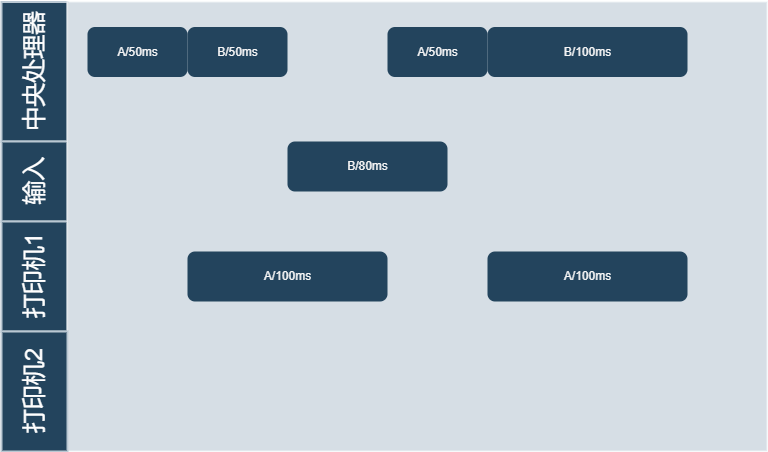

The diagram above was exported from draw.io. Its source (the exported page's mxGraphModel, read from the mxfile embedded in the PNG):
<mxGraphModel dx="1100" dy="114" grid="1" gridSize="10" guides="1" tooltips="1" connect="1" arrows="1" fold="1" page="1" pageScale="1" pageWidth="1169" pageHeight="827" background="none" math="0" shadow="0">
  <root>
    <mxCell id="0" />
    <mxCell id="1" parent="0" />
    <mxCell id="57" value="中央处理器" style="strokeColor=#BAC8D3;fillColor=#23445D;fontSize=24;strokeWidth=2;horizontal=0;fontFamily=Helvetica;html=1;fontColor=#FFFFFF;fontStyle=0" parent="1" vertex="1">
      <mxGeometry x="154" y="930.5" width="66" height="139.5" as="geometry" />
    </mxCell>
    <mxCell id="64" value="输入" style="strokeColor=#BAC8D3;fillColor=#23445D;fontSize=24;strokeWidth=2;horizontal=0;fontFamily=Helvetica;html=1;fontColor=#FFFFFF;fontStyle=0" parent="1" vertex="1">
      <mxGeometry x="154" y="1070" width="66" height="80" as="geometry" />
    </mxCell>
    <mxCell id="67" value="打印机1" style="strokeColor=#BAC8D3;fillColor=#23445D;fontSize=24;strokeWidth=2;horizontal=0;fontFamily=Helvetica;html=1;fontColor=#FFFFFF;fontStyle=0" parent="1" vertex="1">
      <mxGeometry x="154" y="1150" width="66" height="110" as="geometry" />
    </mxCell>
    <mxCell id="68" value="" style="strokeColor=#FFFFFF;fillColor=#BAC8D3;fontSize=18;strokeWidth=2;fontFamily=Helvetica;html=1;opacity=60;" parent="1" vertex="1">
      <mxGeometry x="220" y="930" width="700" height="450" as="geometry" />
    </mxCell>
    <mxCell id="92" value="&lt;font color=&quot;#f5f5f5&quot;&gt;A/100ms&lt;/font&gt;" style="rounded=1;fillColor=#23445D;strokeColor=none;strokeWidth=2;fontFamily=Helvetica;html=1;gradientColor=none;" parent="1" vertex="1">
      <mxGeometry x="340" y="1180" width="200" height="50" as="geometry" />
    </mxCell>
    <mxCell id="apL-aifOWAzfGmiQL6xY-143" style="edgeStyle=orthogonalEdgeStyle;rounded=0;orthogonalLoop=1;jettySize=auto;html=1;exitX=0.5;exitY=1;exitDx=0;exitDy=0;" edge="1" parent="1" source="57" target="57">
      <mxGeometry relative="1" as="geometry" />
    </mxCell>
    <mxCell id="apL-aifOWAzfGmiQL6xY-145" value="打印机2" style="strokeColor=#BAC8D3;fillColor=#23445D;fontSize=24;strokeWidth=2;horizontal=0;fontFamily=Helvetica;html=1;fontColor=#FFFFFF;fontStyle=0" vertex="1" parent="1">
      <mxGeometry x="154" y="1260" width="66" height="120" as="geometry" />
    </mxCell>
    <mxCell id="apL-aifOWAzfGmiQL6xY-147" value="&lt;font color=&quot;#f5f5f5&quot;&gt;A/50ms&lt;/font&gt;" style="rounded=1;fillColor=#23445D;strokeColor=none;strokeWidth=2;fontFamily=Helvetica;html=1;gradientColor=none;" vertex="1" parent="1">
      <mxGeometry x="240" y="955.5" width="100" height="50" as="geometry" />
    </mxCell>
    <mxCell id="apL-aifOWAzfGmiQL6xY-148" value="&lt;font color=&quot;#f5f5f5&quot;&gt;B/50ms&lt;/font&gt;" style="rounded=1;fillColor=#23445D;strokeColor=none;strokeWidth=2;fontFamily=Helvetica;html=1;gradientColor=none;" vertex="1" parent="1">
      <mxGeometry x="340" y="955.5" width="100" height="50" as="geometry" />
    </mxCell>
    <mxCell id="apL-aifOWAzfGmiQL6xY-149" value="&lt;font color=&quot;#f5f5f5&quot;&gt;A/50ms&lt;/font&gt;" style="rounded=1;fillColor=#23445D;strokeColor=none;strokeWidth=2;fontFamily=Helvetica;html=1;gradientColor=none;" vertex="1" parent="1">
      <mxGeometry x="540" y="955.5" width="100" height="50" as="geometry" />
    </mxCell>
    <mxCell id="apL-aifOWAzfGmiQL6xY-150" value="&lt;font color=&quot;#f5f5f5&quot;&gt;B/80ms&lt;/font&gt;" style="rounded=1;fillColor=#23445D;strokeColor=none;strokeWidth=2;fontFamily=Helvetica;html=1;gradientColor=none;" vertex="1" parent="1">
      <mxGeometry x="440" y="1070" width="160" height="50" as="geometry" />
    </mxCell>
    <mxCell id="apL-aifOWAzfGmiQL6xY-151" value="&lt;font color=&quot;#f5f5f5&quot;&gt;A/100ms&lt;/font&gt;" style="rounded=1;fillColor=#23445D;strokeColor=none;strokeWidth=2;fontFamily=Helvetica;html=1;gradientColor=none;" vertex="1" parent="1">
      <mxGeometry x="640.0037414965986" y="1180" width="200" height="50" as="geometry" />
    </mxCell>
    <mxCell id="apL-aifOWAzfGmiQL6xY-156" value="&lt;font color=&quot;#f5f5f5&quot;&gt;B/100ms&lt;/font&gt;" style="rounded=1;fillColor=#23445D;strokeColor=none;strokeWidth=2;fontFamily=Helvetica;html=1;gradientColor=none;" vertex="1" parent="1">
      <mxGeometry x="640.0037414965986" y="955.5" width="200" height="50" as="geometry" />
    </mxCell>
  </root>
</mxGraphModel>